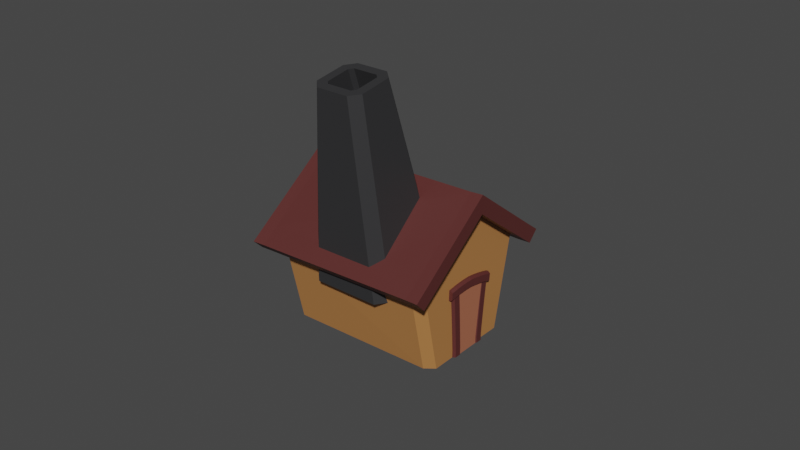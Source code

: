 # Source: house.blend  (saved by Blender 3.0.42; exported with 4.5.12 LTS)
import bpy
from mathutils import Matrix  # noqa: F401  (used for matrix-valued properties, if any)

bpy.ops.wm.read_factory_settings(use_empty=True)
scene = bpy.context.scene
scene.name = 'Scene'

# ---- collections
col_collection = bpy.data.collections.new('Collection'); scene.collection.children.link(col_collection)

# ---- materials (node trees are filled in below, after node groups)
mat_roof = bpy.data.materials.new('Roof')
mat_roof.use_transparent_shadow = False
mat_base = bpy.data.materials.new('Base')
mat_base.alpha_threshold = 0.0
mat_base.use_transparent_shadow = False
mat_base.roughness = 0.5
mat_base.line_color = (0.0, 0.0, 0.0, 1.0)
mat_door = bpy.data.materials.new('Door')
mat_door.use_transparent_shadow = False
mat_chimney = bpy.data.materials.new('Chimney')
mat_chimney.use_transparent_shadow = False

# ---- material node trees
mat_roof.use_nodes = True; mat_roof.node_tree.nodes.clear()
_N = mat_roof.node_tree.nodes; _L = mat_roof.node_tree.links
n0 = _N.new('ShaderNodeBsdfPrincipled'); n0.name = 'Principled BSDF'; n0.location = (10, 300)
n0.distribution = 'GGX'
n0.subsurface_method = 'RANDOM_WALK_SKIN'
n0.inputs[0].default_value = (0.0985, 0.02458, 0.02232, 1.0)
n0.inputs[3].default_value = 1.45
n0.inputs[27].default_value = (0.0, 0.0, 0.0, 1.0)
n0.inputs[28].default_value = 1.0
n1 = _N.new('ShaderNodeOutputMaterial'); n1.name = 'Material Output'; n1.location = (300, 300)
_L.new(n0.outputs[0], n1.inputs[0])
n1.is_active_output = True
mat_base.use_nodes = True; mat_base.node_tree.nodes.clear()
_N = mat_base.node_tree.nodes; _L = mat_base.node_tree.links
n0 = _N.new('ShaderNodeOutputMaterial'); n0.name = 'Material Output'; n0.location = (300, 300)
n1 = _N.new('ShaderNodeBsdfPrincipled'); n1.name = 'Principled BSDF'; n1.location = (10, 300)
n1.distribution = 'GGX'
n1.subsurface_method = 'RANDOM_WALK_SKIN'
n1.inputs[0].default_value = (0.4672, 0.2028, 0.06331, 1.0)
n1.inputs[3].default_value = 1.45
n1.inputs[27].default_value = (0.0, 0.0, 0.0, 1.0)
n1.inputs[28].default_value = 1.0
_L.new(n1.outputs[0], n0.inputs[0])
n0.is_active_output = True
mat_door.use_nodes = True; mat_door.node_tree.nodes.clear()
_N = mat_door.node_tree.nodes; _L = mat_door.node_tree.links
n0 = _N.new('ShaderNodeBsdfPrincipled'); n0.name = 'Principled BSDF'; n0.location = (10, 300)
n0.distribution = 'GGX'
n0.subsurface_method = 'RANDOM_WALK_SKIN'
n0.inputs[0].default_value = (0.4385, 0.15, 0.08144, 1.0)
n0.inputs[3].default_value = 1.45
n0.inputs[27].default_value = (0.0, 0.0, 0.0, 1.0)
n0.inputs[28].default_value = 1.0
n1 = _N.new('ShaderNodeOutputMaterial'); n1.name = 'Material Output'; n1.location = (300, 300)
_L.new(n0.outputs[0], n1.inputs[0])
n1.is_active_output = True
mat_chimney.use_nodes = True; mat_chimney.node_tree.nodes.clear()
_N = mat_chimney.node_tree.nodes; _L = mat_chimney.node_tree.links
n0 = _N.new('ShaderNodeBsdfPrincipled'); n0.name = 'Principled BSDF'; n0.location = (10, 300)
n0.distribution = 'GGX'
n0.subsurface_method = 'RANDOM_WALK_SKIN'
n0.inputs[0].default_value = (0.03138, 0.03128, 0.0331, 1.0)
n0.inputs[3].default_value = 1.45
n0.inputs[27].default_value = (0.0, 0.0, 0.0, 1.0)
n0.inputs[28].default_value = 1.0
n1 = _N.new('ShaderNodeOutputMaterial'); n1.name = 'Material Output'; n1.location = (300, 300)
_L.new(n0.outputs[0], n1.inputs[0])
n1.is_active_output = True

# ---- world
world_world = bpy.data.worlds.new('World'); scene.world = world_world
world_world.use_nodes = True; world_world.node_tree.nodes.clear()
_N = world_world.node_tree.nodes; _L = world_world.node_tree.links
n0 = _N.new('ShaderNodeOutputWorld'); n0.name = 'World Output'; n0.location = (300, 300)
n1 = _N.new('ShaderNodeBackground'); n1.name = 'Background'; n1.location = (10, 300)
n1.inputs[0].default_value = (0.05088, 0.05088, 0.05088, 1.0)
_L.new(n1.outputs[0], n0.inputs[0])
n0.is_active_output = True
world_world.color = (0.05088, 0.05088, 0.05088)
world_world.use_sun_shadow = False
world_world.sun_shadow_jitter_overblur = 0.0

# ---- meshes
me_cube_005 = bpy.data.meshes.new('Cube.005')
me_cube_005.from_pydata([(-1.0, 0.0, -1.0), (-1.0, 0.0, 1.0), (-1.0, 0.0, 1.24), (-1.0, 1.0, 0.5124), (1.0, 1.0, 0.5124), (1.0, 0.0, 1.24), (1.0, -1.0, 0.5124), (-1.0, -1.0, 0.5124), (-1.143, 0.0, 1.0), (-1.143, 1.0, 0.2729), (1.143, 0.0, 1.0), (-1.143, -1.0, 0.2729), (1.143, 1.0, 0.2729), (-1.143, 1.0, 0.5124), (-1.143, 0.0, 1.24), (1.143, 0.0, 1.24), (1.143, -1.0, 0.5124), (-1.143, -1.0, 0.5124), (1.143, 1.0, 0.5124), (-1.0, -1.119, 0.186), (1.0, -1.233, 0.3427), (-1.0, -1.233, 0.3427), (1.143, -1.233, 0.3427), (-1.143, -1.119, 0.186), (-1.143, -1.233, 0.3427), (-1.0, 1.113, 0.1907), (1.0, 1.113, 0.1907), (-1.0, 1.227, 0.3474), (1.0, 1.227, 0.3474), (-1.143, 1.113, 0.1907), (-1.143, 1.227, 0.3474), (1.143, 1.227, 0.3474), (1.143, 1.113, 0.1907), (0.7472, -0.3357, -0.9992), (0.7471, -0.3716, -0.05635), (0.7472, -0.1829, -0.9992), (0.7471, -0.2189, -0.04953), (0.7469, 0.1807, -0.9992), (0.7469, 0.2463, -0.04772), (0.7473, 0.3331, -0.9992), (0.7473, 0.3987, -0.06016), (0.7589, -0.4067, 0.06335), (0.7643, 0.4161, 0.007665), (0.7591, -0.4171, -0.08918), (0.7644, 0.4058, -0.1449), (1.032, -0.3116, -0.9992), (1.008, -0.3356, -0.9992), (1.008, -0.3716, -0.0563), (1.032, -0.3476, -0.05522), (1.012, -0.1829, -0.9992), (1.032, -0.2068, -0.9992), (1.032, -0.2428, -0.05055), (1.012, -0.2188, -0.04948), (1.032, 0.2034, -0.9992), (1.012, 0.1796, -0.9992), (1.012, 0.2452, -0.04762), (1.032, 0.269, -0.04956), (1.009, 0.332, -0.9992), (1.032, 0.308, -0.9992), (1.032, 0.3736, -0.0581), (1.009, 0.3976, -0.06006), (1.044, -0.4112, 0.04011), (1.02, -0.4094, 0.06399), (1.025, 0.4135, 0.008304), (1.049, 0.4116, -0.01557), (1.02, -0.4197, -0.08854), (1.044, -0.4183, -0.06455), (1.05, 0.4046, -0.1202), (1.026, 0.4032, -0.1442), (0.7596, -0.3039, 0.07722), (0.7603, -0.201, 0.08618), (0.7609, -0.09817, 0.09035), (0.7616, 0.004693, 0.0902), (0.7623, 0.1076, 0.07643), (0.7629, 0.2104, 0.05833), (0.7636, 0.3133, 0.03546), (0.7638, 0.3029, -0.1171), (0.7631, 0.2001, -0.0942), (0.7624, 0.09723, -0.0761), (0.7618, -0.005631, -0.06233), (0.7611, -0.1085, -0.06218), (0.7604, -0.2113, -0.06635), (0.7598, -0.3142, -0.07531), (1.049, 0.3017, -0.09244), (1.048, 0.1988, -0.06956), (1.048, 0.09599, -0.05147), (1.047, -0.006871, -0.0377), (1.046, -0.1097, -0.03755), (1.046, -0.2126, -0.04172), (1.045, -0.3154, -0.05068), (1.021, -0.3168, -0.07467), (1.025, -0.2356, -0.06572), (1.026, -0.1111, -0.06154), (1.027, -0.008251, -0.06169), (1.027, 0.09461, -0.07546), (1.028, 0.1975, -0.09356), (1.029, 0.3003, -0.1164), (1.025, 0.3106, 0.0361), (1.024, 0.2078, 0.05897), (1.023, 0.1049, 0.07707), (1.023, 0.002073, 0.09084), (1.022, -0.1008, 0.09099), (1.021, -0.2036, 0.08682), (1.021, -0.3065, 0.07786), (1.045, -0.3084, 0.05399), (1.045, -0.2055, 0.06294), (1.046, -0.1026, 0.06711), (1.047, 0.0002124, 0.06696), (1.047, 0.1031, 0.05319), (1.048, 0.2059, 0.0351), (1.049, 0.3088, 0.01222), (0.7469, 0.1774, -0.891), (0.7469, 0.1856, -0.7906), (0.7469, 0.1938, -0.6901), (0.7469, 0.202, -0.5897), (0.7469, 0.2102, -0.4892), (0.7469, 0.2184, -0.3888), (0.7469, 0.2266, -0.2883), (0.7473, 0.3789, -0.3008), (0.7473, 0.3707, -0.4012), (0.7473, 0.3625, -0.5017), (0.7473, 0.3543, -0.6021), (0.7473, 0.3461, -0.7026), (0.7473, 0.3379, -0.803), (0.7473, 0.3297, -0.9034), (1.032, 0.3538, -0.2987), (1.032, 0.3456, -0.3992), (1.032, 0.3374, -0.4996), (1.032, 0.3292, -0.6), (1.032, 0.321, -0.7005), (1.032, 0.3128, -0.8009), (1.032, 0.3046, -0.9014), (1.009, 0.3286, -0.9033), (1.009, 0.3368, -0.8029), (1.009, 0.345, -0.7024), (1.009, 0.3532, -0.602), (1.009, 0.3614, -0.5016), (1.009, 0.3696, -0.4011), (1.009, 0.3778, -0.3007), (1.012, 0.2255, -0.2882), (1.012, 0.2173, -0.3887), (1.012, 0.2091, -0.4891), (1.012, 0.2009, -0.5896), (1.012, 0.1927, -0.69), (1.012, 0.1845, -0.7905), (1.012, 0.1763, -0.8909), (1.032, 0.2001, -0.8928), (1.032, 0.2083, -0.7924), (1.032, 0.2165, -0.692), (1.032, 0.2247, -0.5915), (1.032, 0.2329, -0.4911), (1.032, 0.2411, -0.3906), (1.032, 0.2493, -0.2902), (0.7472, -0.3327, -0.9013), (0.7472, -0.3372, -0.8006), (0.7471, -0.3417, -0.6999), (0.7471, -0.3462, -0.5992), (0.7471, -0.3507, -0.4986), (0.7471, -0.3552, -0.3979), (0.7471, -0.3597, -0.2972), (0.7471, -0.207, -0.2904), (0.7471, -0.2025, -0.3911), (0.7471, -0.198, -0.4917), (0.7471, -0.1935, -0.5924), (0.7471, -0.189, -0.6931), (0.7471, -0.1845, -0.7938), (0.7471, -0.18, -0.8945), (1.032, -0.2309, -0.2914), (1.032, -0.2264, -0.3921), (1.032, -0.2219, -0.4928), (1.032, -0.2174, -0.5934), (1.032, -0.2129, -0.6941), (1.032, -0.2084, -0.7948), (1.032, -0.2039, -0.8955), (1.012, -0.18, -0.8944), (1.012, -0.1844, -0.7937), (1.012, -0.1889, -0.693), (1.012, -0.1934, -0.5924), (1.012, -0.1979, -0.4917), (1.012, -0.2024, -0.391), (1.012, -0.2069, -0.2903), (1.008, -0.3596, -0.2971), (1.008, -0.3551, -0.3978), (1.008, -0.3507, -0.4985), (1.008, -0.3462, -0.5992), (1.008, -0.3417, -0.6999), (1.008, -0.3372, -0.8005), (1.008, -0.3327, -0.9012), (1.032, -0.3087, -0.9001), (1.032, -0.3132, -0.7995), (1.032, -0.3177, -0.6988), (1.032, -0.3222, -0.5981), (1.032, -0.3267, -0.4974), (1.032, -0.3312, -0.3967), (1.032, -0.3357, -0.2961), (-0.8919, -0.8142, -1.0), (-1.0, -0.7049, -1.0), (-1.0, -0.9012, 0.3447), (-0.8919, -1.0, 0.2729), (-1.0, -1.087, 0.2093), (-1.108, -1.0, 0.2729), (-0.8919, 1.0, 0.2729), (-1.108, 1.0, 0.2729), (-1.0, 1.087, 0.2093), (0.8919, -0.8142, -1.0), (1.0, -0.9012, 0.3447), (0.8919, 0.8142, -1.0), (1.0, 0.9012, 0.3447), (1.0, 1.087, 0.2093), (1.108, 1.0, 0.2729), (1.0, 0.0, -1.0), (1.0, 0.0, 1.0), (1.143, -1.0, 0.2729), (1.0, -1.119, 0.186), (1.143, -1.119, 0.186), (-1.0, 0.7049, -1.0), (-0.8919, 0.8142, -1.0), (-1.0, 0.9012, 0.3447), (1.0, -0.7049, -1.0), (0.8919, -1.0, 0.2729), (1.108, -1.0, 0.2729), (1.0, -1.087, 0.2093), (1.0, 0.7049, -1.0), (0.8919, 1.0, 0.2729), (1.012, 0.1763, -0.8909), (1.012, 0.1796, -0.9913), (1.026, -0.1111, -0.06154), (1.027, -0.008251, -0.06169), (1.027, 0.09461, -0.07546), (1.028, 0.1975, -0.09356), (1.012, 0.2255, -0.2882), (1.012, 0.2173, -0.3887), (1.012, 0.2091, -0.4891), (1.012, 0.2009, -0.5896), (1.012, 0.1927, -0.69), (1.012, 0.1845, -0.7905), (1.012, -0.1829, -0.9951), (1.012, -0.18, -0.8944), (1.012, -0.1844, -0.7937), (1.012, -0.1889, -0.693), (1.012, -0.1934, -0.5924), (1.012, -0.1979, -0.4917), (1.012, -0.2024, -0.391), (1.012, -0.2069, -0.2903), (1.029, 0.3003, -0.1164), (1.012, 0.2452, -0.04762), (1.012, -0.2188, -0.04948), (1.025, -0.2356, -0.06572), (0.9953, -0.2549, -1.002), (0.9953, -0.2549, -0.03755), (0.9953, 0.2574, -1.002), (0.9953, 0.2574, -0.03755), (1.021, -0.2549, -1.002), (1.029, -0.2549, -0.03757), (1.021, 0.2574, -1.002), (1.029, 0.2574, -0.03757)], [(52, 55)], [(202, 217, 1, 8, 9), (215, 216, 206, 222, 210, 0), (220, 205, 211, 10, 212), (0, 210, 218, 204, 195, 196), (199, 198, 219, 221, 213, 19), (212, 16, 22, 214), (9, 13, 30, 29), (0, 1, 217, 215), (211, 207, 209, 12, 10), (204, 219, 198, 195), (5, 2, 7, 6), (4, 3, 2, 5), (210, 211, 205, 218), (208, 223, 201, 203, 25, 26), (6, 7, 21, 20), (7, 17, 24, 21), (212, 10, 15, 16), (10, 12, 18, 15), (8, 11, 17, 14), (9, 8, 14, 13), (11, 200, 199, 19, 23), (2, 3, 13, 14), (203, 202, 9, 29, 25), (7, 2, 14, 17), (4, 5, 15, 18), (12, 209, 208, 26, 32), (5, 6, 16, 15), (19, 21, 24, 23), (20, 213, 214, 22), (19, 213, 20, 21), (216, 201, 223, 206), (16, 6, 20, 22), (17, 11, 23, 24), (1, 197, 200, 11, 8), (222, 207, 211, 210), (26, 25, 27, 28), (27, 25, 29, 30), (26, 28, 31, 32), (3, 4, 28, 27), (4, 18, 31, 28), (18, 12, 32, 31), (13, 3, 27, 30), (159, 34, 36, 160), (39, 57, 58, 53, 54, 37), (181, 47, 34, 159), (51, 52, 36, 34, 47, 48), (167, 51, 48, 194), (160, 36, 52, 180), (117, 38, 40, 118), (43, 65, 66, 61, 62, 41), (139, 55, 38, 117), (59, 60, 40, 38, 55, 56), (125, 59, 56, 152), (118, 40, 60, 138), (75, 42, 44, 76), (97, 63, 42, 75), (67, 68, 44, 42, 63, 64), (83, 67, 64, 110), (76, 44, 68, 96), (173, 50, 49, 174), (187, 46, 45, 188), (131, 58, 57, 132), (145, 54, 53, 146), (89, 66, 65, 90), (103, 62, 61, 104), (35, 49, 50, 45, 46, 33), (63, 97, 110, 64), (97, 98, 109, 110), (98, 99, 108, 109), (99, 100, 107, 108), (100, 101, 106, 107), (101, 102, 105, 106), (102, 103, 104, 105), (67, 83, 96, 68), (83, 84, 95, 96), (84, 85, 94, 95), (85, 86, 93, 94), (86, 87, 92, 93), (87, 88, 91, 92), (88, 89, 90, 91), (43, 82, 90, 65), (82, 81, 91, 90), (81, 80, 92, 91), (80, 79, 93, 92), (79, 78, 94, 93), (78, 77, 95, 94), (77, 76, 96, 95), (66, 89, 104, 61), (89, 88, 105, 104), (88, 87, 106, 105), (87, 86, 107, 106), (86, 85, 108, 107), (85, 84, 109, 108), (84, 83, 110, 109), (62, 103, 69, 41), (103, 102, 70, 69), (102, 101, 71, 70), (101, 100, 72, 71), (100, 99, 73, 72), (99, 98, 74, 73), (98, 97, 75, 74), (41, 69, 82, 43), (69, 70, 81, 82), (70, 71, 80, 81), (71, 72, 79, 80), (72, 73, 78, 79), (73, 74, 77, 78), (74, 75, 76, 77), (55, 139, 152, 56), (139, 140, 151, 152), (140, 141, 150, 151), (141, 142, 149, 150), (142, 143, 148, 149), (143, 144, 147, 148), (144, 145, 146, 147), (59, 125, 138, 60), (125, 126, 137, 138), (126, 127, 136, 137), (127, 128, 135, 136), (128, 129, 134, 135), (129, 130, 133, 134), (130, 131, 132, 133), (39, 124, 132, 57), (124, 123, 133, 132), (123, 122, 134, 133), (122, 121, 135, 134), (121, 120, 136, 135), (120, 119, 137, 136), (119, 118, 138, 137), (58, 131, 146, 53), (131, 130, 147, 146), (130, 129, 148, 147), (129, 128, 149, 148), (128, 127, 150, 149), (127, 126, 151, 150), (126, 125, 152, 151), (54, 145, 111, 37), (145, 144, 112, 111), (144, 143, 113, 112), (143, 142, 114, 113), (142, 141, 115, 114), (141, 140, 116, 115), (140, 139, 117, 116), (37, 111, 124, 39), (111, 112, 123, 124), (112, 113, 122, 123), (113, 114, 121, 122), (114, 115, 120, 121), (115, 116, 119, 120), (116, 117, 118, 119), (47, 181, 194, 48), (181, 182, 193, 194), (182, 183, 192, 193), (183, 184, 191, 192), (184, 185, 190, 191), (185, 186, 189, 190), (186, 187, 188, 189), (51, 167, 180, 52), (167, 168, 179, 180), (168, 169, 178, 179), (169, 170, 177, 178), (170, 171, 176, 177), (171, 172, 175, 176), (172, 173, 174, 175), (35, 166, 174, 49), (166, 165, 175, 174), (165, 164, 176, 175), (164, 163, 177, 176), (163, 162, 178, 177), (162, 161, 179, 178), (161, 160, 180, 179), (50, 173, 188, 45), (173, 172, 189, 188), (172, 171, 190, 189), (171, 170, 191, 190), (170, 169, 192, 191), (169, 168, 193, 192), (168, 167, 194, 193), (46, 187, 153, 33), (187, 186, 154, 153), (186, 185, 155, 154), (185, 184, 156, 155), (184, 183, 157, 156), (183, 182, 158, 157), (182, 181, 159, 158), (33, 153, 166, 35), (153, 154, 165, 166), (154, 155, 164, 165), (155, 156, 163, 164), (156, 157, 162, 163), (157, 158, 161, 162), (158, 159, 160, 161), (197, 198, 199, 200), (201, 217, 202, 203), (219, 205, 220, 221), (207, 223, 208, 209), (195, 198, 197, 196), (201, 216, 215, 217), (207, 222, 206, 223), (219, 204, 218, 205), (196, 197, 1, 0), (221, 220, 212, 214, 213), (95, 55, 245, 229), (236, 237, 238, 239, 240, 241, 242, 243, 247, 246, 226, 227, 228, 229, 245, 244, 230, 231, 232, 233, 234, 235, 224, 225), (143, 144, 235, 234), (175, 176, 239, 238), (52, 92, 226, 246), (176, 177, 240, 239), (144, 145, 224, 235), (91, 52, 246, 247), (177, 178, 241, 240), (145, 54, 225, 224), (180, 91, 247, 243), (178, 179, 242, 241), (92, 93, 227, 226), (139, 140, 231, 230), (179, 180, 243, 242), (54, 49, 236, 225), (93, 94, 228, 227), (140, 141, 232, 231), (96, 139, 230, 244), (94, 95, 229, 228), (49, 174, 237, 236), (141, 142, 233, 232), (55, 96, 244, 245), (142, 143, 234, 233), (174, 175, 238, 237), (248, 249, 251, 250), (250, 251, 255, 254), (254, 255, 253, 252), (252, 253, 249, 248), (250, 254, 252, 248), (255, 251, 249, 253)])
me_cube_005.polygons.foreach_set('material_index', [0, 1, 0, 1, 0, 0, 0, 1, 0, 1, 0, 0, 1, 0, 0, 0, 0, 0, 0, 0, 0, 0, 0, 0, 0, 0, 0, 0, 0, 0, 1, 0, 0, 0, 1, 0, 0, 0, 0, 0, 0, 0, 0, 0, 0, 0, 0, 0, 0, 0, 0, 0, 0, 0, 0, 0, 0, 0, 0, 0, 0, 0, 0, 0, 0, 0, 0, 0, 0, 0, 0, 0, 0, 0, 0, 0, 0, 0, 0, 0, 0, 0, 0, 0, 0, 0, 0, 0, 0, 0, 0, 0, 0, 0, 0, 0, 0, 0, 0, 0, 0, 0, 0, 0, 0, 0, 0, 0, 0, 0, 0, 0, 0, 0, 0, 0, 0, 0, 0, 0, 0, 0, 0, 0, 0, 0, 0, 0, 0, 0, 0, 0, 0, 0, 0, 0, 0, 0, 0, 0, 0, 0, 0, 0, 0, 0, 0, 0, 0, 0, 0, 0, 0, 0, 0, 0, 0, 0, 0, 0, 0, 0, 0, 0, 0, 0, 0, 0, 0, 0, 0, 0, 0, 0, 0, 0, 0, 0, 0, 0, 0, 0, 0, 0, 0, 0, 0, 0, 0, 0, 0, 0, 0, 0, 0, 0, 1, 1, 1, 1, 1, 0, 0, 1, 0, 0, 0, 0, 0, 0, 0, 0, 0, 0, 0, 0, 0, 0, 0, 0, 0, 0, 0, 0, 0, 0, 0, 0, 0, 2, 0, 0, 0])
_uv = me_cube_005.uv_layers.new(name='UVMap')
_uv.uv.foreach_set('vector', [0.625, 0.25, 0.625, 0.2376, 0.625, 0.125, 0.625, 0.125, 0.625, 0.25, 0.125, 0.5168, 0.1385, 0.5, 0.3615, 0.5, 0.375, 0.5168, 0.375, 0.625, 0.125, 0.625, 0.625, 0.75, 0.625, 0.7376, 0.625, 0.625, 0.625, 0.625, 0.625, 0.75, 0.125, 0.625, 0.375, 0.625, 0.375, 0.7332, 0.3615, 0.75, 0.1385, 0.75, 0.125, 0.7332, 0.625, 1.0, 0.625, 0.9865, 0.625, 0.7635, 0.625, 0.75, 0.625, 0.75, 0.625, 1.0, 0.625, 0.75, 0.625, 0.75, 0.625, 0.75, 0.625, 0.75, 0.625, 0.25, 0.625, 0.25, 0.625, 0.25, 0.625, 0.25, 0.375, 0.125, 0.625, 0.125, 0.625, 0.2376, 0.375, 0.2332, 0.625, 0.625, 0.625, 0.5124, 0.625, 0.5, 0.625, 0.5, 0.625, 0.625, 0.375, 0.7635, 0.625, 0.7635, 0.625, 0.9865, 0.375, 0.9865, 0.625, 0.625, 0.875, 0.625, 0.875, 0.75, 0.625, 0.75, 0.625, 0.5, 0.875, 0.5, 0.875, 0.625, 0.625, 0.625, 0.375, 0.625, 0.625, 0.625, 0.625, 0.7376, 0.375, 0.7332, 0.625, 0.5, 0.625, 0.4865, 0.625, 0.2635, 0.625, 0.25, 0.625, 0.25, 0.625, 0.5, 0.625, 0.75, 0.875, 0.75, 0.875, 0.75, 0.625, 0.75, 0.875, 0.75, 0.875, 0.75, 0.875, 0.75, 0.875, 0.75, 0.625, 0.75, 0.625, 0.625, 0.625, 0.625, 0.625, 0.75, 0.625, 0.625, 0.625, 0.5, 0.625, 0.5, 0.625, 0.625, 0.625, 0.125, 0.625, 0.0, 0.625, 0.0, 0.625, 0.125, 0.625, 0.25, 0.625, 0.125, 0.625, 0.125, 0.625, 0.25, 0.625, 0.0, 0.625, 0.0, 0.625, 0.0, 0.625, 0.0, 0.625, 0.0, 0.875, 0.625, 0.875, 0.5, 0.875, 0.5, 0.875, 0.625, 0.625, 0.25, 0.625, 0.25, 0.625, 0.25, 0.625, 0.25, 0.625, 0.25, 0.875, 0.75, 0.875, 0.625, 0.875, 0.625, 0.875, 0.75, 0.625, 0.5, 0.625, 0.625, 0.625, 0.625, 0.625, 0.5, 0.625, 0.5, 0.625, 0.5, 0.625, 0.5, 0.625, 0.5, 0.625, 0.5, 0.625, 0.625, 0.625, 0.75, 0.625, 0.75, 0.625, 0.625, 0.625, 1.0, 0.625, 1.0, 0.625, 1.0, 0.625, 1.0, 0.625, 0.75, 0.625, 0.75, 0.625, 0.75, 0.625, 0.75, 0.625, 1.0, 0.625, 0.75, 0.625, 0.75, 0.625, 1.0, 0.375, 0.2635, 0.625, 0.2635, 0.625, 0.4865, 0.375, 0.4865, 0.625, 0.75, 0.625, 0.75, 0.625, 0.75, 0.625, 0.75, 0.625, 0.0, 0.625, 0.0, 0.625, 0.0, 0.625, 0.0, 0.625, 0.125, 0.625, 0.01235, 0.625, 0.0, 0.625, 0.0, 0.625, 0.125, 0.375, 0.5168, 0.625, 0.5124, 0.625, 0.625, 0.375, 0.625, 0.625, 0.5, 0.625, 0.25, 0.625, 0.25, 0.625, 0.5, 0.625, 0.25, 0.625, 0.25, 0.625, 0.25, 0.625, 0.25, 0.625, 0.5, 0.625, 0.5, 0.625, 0.5, 0.625, 0.5, 0.875, 0.5, 0.625, 0.5, 0.625, 0.5, 0.875, 0.5, 0.625, 0.5, 0.625, 0.5, 0.625, 0.5, 0.625, 0.5, 0.625, 0.5, 0.625, 0.5, 0.625, 0.5, 0.625, 0.5, 0.875, 0.5, 0.875, 0.5, 0.875, 0.5, 0.875, 0.5, 0.5938, 0.0, 0.625, 0.0, 0.625, 0.25, 0.5938, 0.25, 0.125, 0.5, 0.354, 0.5, 0.375, 0.5392, 0.375, 0.7108, 0.354, 0.75, 0.125, 0.75, 0.5938, 0.771, 0.625, 0.771, 0.625, 1.0, 0.5938, 1.0, 0.625, 0.5392, 0.646, 0.5, 0.875, 0.5, 0.875, 0.75, 0.646, 0.75, 0.625, 0.7108, 0.5938, 0.5392, 0.625, 0.5392, 0.625, 0.7108, 0.5938, 0.7108, 0.5938, 0.25, 0.625, 0.25, 0.625, 0.479, 0.5938, 0.479, 0.5935, -0.01882, 0.625, 0.0, 0.625, 0.25, 0.5935, 0.2312, 0.125, 0.5, 0.354, 0.5, 0.375, 0.5392, 0.375, 0.7108, 0.354, 0.75, 0.125, 0.75, 0.5935, 0.771, 0.625, 0.771, 0.625, 1.0, 0.5935, 1.0, 0.625, 0.5392, 0.646, 0.5, 0.875, 0.5, 0.875, 0.75, 0.646, 0.75, 0.625, 0.7108, 0.5935, 0.558, 0.625, 0.5392, 0.625, 0.7108, 0.5935, 0.7252, 0.5935, 0.2312, 0.625, 0.25, 0.625, 0.479, 0.5935, 0.4935, 0.5938, 0.0, 0.625, 0.0, 0.625, 0.25, 0.5938, 0.25, 0.5937, 0.771, 0.625, 0.771, 0.625, 1.0, 0.5938, 1.0, 0.625, 0.5392, 0.646, 0.5, 0.875, 0.5, 0.875, 0.75, 0.646, 0.75, 0.625, 0.7108, 0.5938, 0.5392, 0.625, 0.5392, 0.625, 0.7108, 0.5938, 0.7108, 0.5938, 0.25, 0.625, 0.25, 0.625, 0.479, 0.5938, 0.479, 0.4062, 0.5392, 0.375, 0.5392, 0.375, 0.479, 0.4062, 0.479, 0.4062, 0.771, 0.375, 0.771, 0.375, 0.7108, 0.4062, 0.7108, 0.406, 0.558, 0.375, 0.5392, 0.375, 0.479, 0.406, 0.4935, 0.406, 0.771, 0.375, 0.771, 0.375, 0.7108, 0.406, 0.7252, 0.4062, 0.5392, 0.375, 0.5392, 0.375, 0.479, 0.4062, 0.479, 0.4062, 0.771, 0.375, 0.771, 0.375, 0.7108, 0.4062, 0.7108, 0.125, 0.5, 0.354, 0.5, 0.375, 0.5392, 0.375, 0.7108, 0.354, 0.75, 0.125, 0.75, 0.625, 0.771, 0.5937, 0.771, 0.5938, 0.7108, 0.625, 0.7108, 0.5937, 0.771, 0.5625, 0.771, 0.5625, 0.7108, 0.5938, 0.7108, 0.5625, 0.771, 0.5312, 0.771, 0.5312, 0.7108, 0.5625, 0.7108, 0.5312, 0.771, 0.5, 0.771, 0.5, 0.7108, 0.5312, 0.7108, 0.5, 0.771, 0.4688, 0.771, 0.4688, 0.7108, 0.5, 0.7108, 0.4688, 0.771, 0.4375, 0.771, 0.4375, 0.7108, 0.4688, 0.7108, 0.4375, 0.771, 0.4062, 0.771, 0.4062, 0.7108, 0.4375, 0.7108, 0.625, 0.5392, 0.5938, 0.5392, 0.5938, 0.479, 0.625, 0.479, 0.5938, 0.5392, 0.5625, 0.5392, 0.5625, 0.479, 0.5938, 0.479, 0.5625, 0.5392, 0.5312, 0.5392, 0.5312, 0.479, 0.5625, 0.479, 0.5312, 0.5392, 0.5, 0.5392, 0.5, 0.479, 0.5312, 0.479, 0.5, 0.5392, 0.4688, 0.5392, 0.4688, 0.479, 0.5, 0.479, 0.4688, 0.5392, 0.4375, 0.5392, 0.4375, 0.479, 0.4688, 0.479, 0.4375, 0.5392, 0.4062, 0.5392, 0.4062, 0.479, 0.4375, 0.479, 0.375, 0.25, 0.4062, 0.25, 0.4062, 0.479, 0.375, 0.479, 0.4062, 0.25, 0.4375, 0.25, 0.4375, 0.479, 0.4062, 0.479, 0.4375, 0.25, 0.4688, 0.25, 0.4688, 0.479, 0.4375, 0.479, 0.4688, 0.25, 0.5, 0.25, 0.5, 0.479, 0.4688, 0.479, 0.5, 0.25, 0.5312, 0.25, 0.5312, 0.479, 0.5, 0.479, 0.5312, 0.25, 0.5625, 0.25, 0.5625, 0.479, 0.5312, 0.479, 0.5625, 0.25, 0.5938, 0.25, 0.5938, 0.479, 0.5625, 0.479, 0.375, 0.5392, 0.4062, 0.5392, 0.4062, 0.7108, 0.375, 0.7108, 0.4062, 0.5392, 0.4375, 0.5392, 0.4375, 0.7108, 0.4062, 0.7108, 0.4375, 0.5392, 0.4688, 0.5392, 0.4688, 0.7108, 0.4375, 0.7108, 0.4688, 0.5392, 0.5, 0.5392, 0.5, 0.7108, 0.4688, 0.7108, 0.5, 0.5392, 0.5312, 0.5392, 0.5312, 0.7108, 0.5, 0.7108, 0.5312, 0.5392, 0.5625, 0.5392, 0.5625, 0.7108, 0.5312, 0.7108, 0.5625, 0.5392, 0.5938, 0.5392, 0.5938, 0.7108, 0.5625, 0.7108, 0.375, 0.771, 0.4062, 0.771, 0.4062, 1.0, 0.375, 1.0, 0.4062, 0.771, 0.4375, 0.771, 0.4375, 1.0, 0.4062, 1.0, 0.4375, 0.771, 0.4688, 0.771, 0.4688, 1.0, 0.4375, 1.0, 0.4688, 0.771, 0.5, 0.771, 0.5, 1.0, 0.4688, 1.0, 0.5, 0.771, 0.5312, 0.771, 0.5312, 1.0, 0.5, 1.0, 0.5312, 0.771, 0.5625, 0.771, 0.5625, 1.0, 0.5312, 1.0, 0.5625, 0.771, 0.5937, 0.771, 0.5938, 1.0, 0.5625, 1.0, 0.375, 0.0, 0.4062, 0.0, 0.4062, 0.25, 0.375, 0.25, 0.4062, 0.0, 0.4375, 0.0, 0.4375, 0.25, 0.4062, 0.25, 0.4375, 0.0, 0.4688, 0.0, 0.4688, 0.25, 0.4375, 0.25, 0.4688, 0.0, 0.5, 0.0, 0.5, 0.25, 0.4688, 0.25, 0.5, 0.0, 0.5312, 0.0, 0.5312, 0.25, 0.5, 0.25, 0.5312, 0.0, 0.5625, 0.0, 0.5625, 0.25, 0.5312, 0.25, 0.5625, 0.0, 0.5938, 0.0, 0.5938, 0.25, 0.5625, 0.25, 0.625, 0.771, 0.5935, 0.771, 0.5935, 0.7252, 0.625, 0.7108, 0.5935, 0.771, 0.5622, 0.771, 0.5622, 0.7252, 0.5935, 0.7252, 0.5622, 0.771, 0.531, 0.771, 0.531, 0.7252, 0.5622, 0.7252, 0.531, 0.771, 0.4997, 0.771, 0.4997, 0.7252, 0.531, 0.7252, 0.4997, 0.771, 0.4685, 0.771, 0.4685, 0.7252, 0.4997, 0.7252, 0.4685, 0.771, 0.4372, 0.771, 0.4372, 0.7252, 0.4685, 0.7252, 0.4372, 0.771, 0.406, 0.771, 0.406, 0.7252, 0.4372, 0.7252, 0.625, 0.5392, 0.5935, 0.558, 0.5935, 0.4935, 0.625, 0.479, 0.5935, 0.558, 0.5622, 0.558, 0.5622, 0.4935, 0.5935, 0.4935, 0.5622, 0.558, 0.531, 0.558, 0.531, 0.4935, 0.5622, 0.4935, 0.531, 0.558, 0.4997, 0.558, 0.4997, 0.4935, 0.531, 0.4935, 0.4997, 0.558, 0.4685, 0.558, 0.4685, 0.4935, 0.4997, 0.4935, 0.4685, 0.558, 0.4372, 0.558, 0.4372, 0.4935, 0.4685, 0.4935, 0.4372, 0.558, 0.406, 0.558, 0.406, 0.4935, 0.4372, 0.4935, 0.375, 0.25, 0.406, 0.2312, 0.406, 0.4935, 0.375, 0.479, 0.406, 0.2312, 0.4372, 0.2312, 0.4372, 0.4935, 0.406, 0.4935, 0.4372, 0.2312, 0.4685, 0.2312, 0.4685, 0.4935, 0.4372, 0.4935, 0.4685, 0.2312, 0.4997, 0.2312, 0.4997, 0.4935, 0.4685, 0.4935, 0.4997, 0.2312, 0.531, 0.2312, 0.531, 0.4935, 0.4997, 0.4935, 0.531, 0.2312, 0.5622, 0.2312, 0.5622, 0.4935, 0.531, 0.4935, 0.5622, 0.2312, 0.5935, 0.2312, 0.5935, 0.4935, 0.5622, 0.4935, 0.375, 0.5392, 0.406, 0.558, 0.406, 0.7252, 0.375, 0.7108, 0.406, 0.558, 0.4372, 0.558, 0.4372, 0.7252, 0.406, 0.7252, 0.4372, 0.558, 0.4685, 0.558, 0.4685, 0.7252, 0.4372, 0.7252, 0.4685, 0.558, 0.4997, 0.558, 0.4997, 0.7252, 0.4685, 0.7252, 0.4997, 0.558, 0.531, 0.558, 0.531, 0.7252, 0.4997, 0.7252, 0.531, 0.558, 0.5622, 0.558, 0.5622, 0.7252, 0.531, 0.7252, 0.5622, 0.558, 0.5935, 0.558, 0.5935, 0.7252, 0.5622, 0.7252, 0.375, 0.771, 0.406, 0.771, 0.406, 1.0, 0.375, 1.0, 0.406, 0.771, 0.4372, 0.771, 0.4372, 1.0, 0.406, 1.0, 0.4372, 0.771, 0.4685, 0.771, 0.4685, 1.0, 0.4372, 1.0, 0.4685, 0.771, 0.4997, 0.771, 0.4997, 1.0, 0.4685, 1.0, 0.4997, 0.771, 0.531, 0.771, 0.531, 1.0, 0.4997, 1.0, 0.531, 0.771, 0.5622, 0.771, 0.5622, 1.0, 0.531, 1.0, 0.5622, 0.771, 0.5935, 0.771, 0.5935, 1.0, 0.5622, 1.0, 0.375, 0.0, 0.406, -0.01882, 0.406, 0.2312, 0.375, 0.25, 0.406, -0.01882, 0.4372, -0.01882, 0.4372, 0.2312, 0.406, 0.2312, 0.4372, -0.01882, 0.4685, -0.01882, 0.4685, 0.2312, 0.4372, 0.2312, 0.4685, -0.01882, 0.4997, -0.01882, 0.4997, 0.2312, 0.4685, 0.2312, 0.4997, -0.01882, 0.531, -0.01882, 0.531, 0.2312, 0.4997, 0.2312, 0.531, -0.01882, 0.5622, -0.01882, 0.5622, 0.2312, 0.531, 0.2312, 0.5622, -0.01882, 0.5935, -0.01882, 0.5935, 0.2312, 0.5622, 0.2312, 0.625, 0.771, 0.5938, 0.771, 0.5938, 0.7108, 0.625, 0.7108, 0.5938, 0.771, 0.5625, 0.771, 0.5625, 0.7108, 0.5938, 0.7108, 0.5625, 0.771, 0.5312, 0.771, 0.5312, 0.7108, 0.5625, 0.7108, 0.5312, 0.771, 0.5, 0.771, 0.5, 0.7108, 0.5312, 0.7108, 0.5, 0.771, 0.4688, 0.771, 0.4688, 0.7108, 0.5, 0.7108, 0.4688, 0.771, 0.4375, 0.771, 0.4375, 0.7108, 0.4688, 0.7108, 0.4375, 0.771, 0.4062, 0.771, 0.4062, 0.7108, 0.4375, 0.7108, 0.625, 0.5392, 0.5938, 0.5392, 0.5938, 0.479, 0.625, 0.479, 0.5938, 0.5392, 0.5625, 0.5392, 0.5625, 0.479, 0.5938, 0.479, 0.5625, 0.5392, 0.5312, 0.5392, 0.5312, 0.479, 0.5625, 0.479, 0.5312, 0.5392, 0.5, 0.5392, 0.5, 0.479, 0.5312, 0.479, 0.5, 0.5392, 0.4688, 0.5392, 0.4688, 0.479, 0.5, 0.479, 0.4688, 0.5392, 0.4375, 0.5392, 0.4375, 0.479, 0.4688, 0.479, 0.4375, 0.5392, 0.4062, 0.5392, 0.4062, 0.479, 0.4375, 0.479, 0.375, 0.25, 0.4062, 0.25, 0.4062, 0.479, 0.375, 0.479, 0.4062, 0.25, 0.4375, 0.25, 0.4375, 0.479, 0.4062, 0.479, 0.4375, 0.25, 0.4688, 0.25, 0.4688, 0.479, 0.4375, 0.479, 0.4688, 0.25, 0.5, 0.25, 0.5, 0.479, 0.4688, 0.479, 0.5, 0.25, 0.5312, 0.25, 0.5312, 0.479, 0.5, 0.479, 0.5312, 0.25, 0.5625, 0.25, 0.5625, 0.479, 0.5312, 0.479, 0.5625, 0.25, 0.5938, 0.25, 0.5938, 0.479, 0.5625, 0.479, 0.375, 0.5392, 0.4062, 0.5392, 0.4062, 0.7108, 0.375, 0.7108, 0.4062, 0.5392, 0.4375, 0.5392, 0.4375, 0.7108, 0.4062, 0.7108, 0.4375, 0.5392, 0.4688, 0.5392, 0.4688, 0.7108, 0.4375, 0.7108, 0.4688, 0.5392, 0.5, 0.5392, 0.5, 0.7108, 0.4688, 0.7108, 0.5, 0.5392, 0.5312, 0.5392, 0.5312, 0.7108, 0.5, 0.7108, 0.5312, 0.5392, 0.5625, 0.5392, 0.5625, 0.7108, 0.5312, 0.7108, 0.5625, 0.5392, 0.5938, 0.5392, 0.5938, 0.7108, 0.5625, 0.7108, 0.375, 0.771, 0.4062, 0.771, 0.4062, 1.0, 0.375, 1.0, 0.4062, 0.771, 0.4375, 0.771, 0.4375, 1.0, 0.4062, 1.0, 0.4375, 0.771, 0.4688, 0.771, 0.4688, 1.0, 0.4375, 1.0, 0.4688, 0.771, 0.5, 0.771, 0.5, 1.0, 0.4688, 1.0, 0.5, 0.771, 0.5312, 0.771, 0.5312, 1.0, 0.5, 1.0, 0.5312, 0.771, 0.5625, 0.771, 0.5625, 1.0, 0.5312, 1.0, 0.5625, 0.771, 0.5938, 0.771, 0.5938, 1.0, 0.5625, 1.0, 0.375, 0.0, 0.4062, 0.0, 0.4062, 0.25, 0.375, 0.25, 0.4062, 0.0, 0.4375, 0.0, 0.4375, 0.25, 0.4062, 0.25, 0.4375, 0.0, 0.4688, 0.0, 0.4688, 0.25, 0.4375, 0.25, 0.4688, 0.0, 0.5, 0.0, 0.5, 0.25, 0.4688, 0.25, 0.5, 0.0, 0.5312, 0.0, 0.5312, 0.25, 0.5, 0.25, 0.5312, 0.0, 0.5625, 0.0, 0.5625, 0.25, 0.5312, 0.25, 0.5625, 0.0, 0.5938, 0.0, 0.5938, 0.25, 0.5625, 0.25, 0.625, 1.0, 0.625, 0.9865, 0.6152, 1.0, 0.625, 1.0, 0.625, 0.2635, 0.636, 0.25, 0.625, 0.25, 0.625, 0.25, 0.625, 0.7635, 0.636, 0.75, 0.625, 0.75, 0.625, 0.75, 0.625, 0.5124, 0.625, 0.5, 0.625, 0.5, 0.625, 0.5, 0.375, 0.9865, 0.625, 0.9865, 0.625, 1.0, 0.375, 1.0, 0.625, 0.2635, 0.375, 0.2635, 0.375, 0.2332, 0.625, 0.2376, 0.625, 0.5124, 0.375, 0.5168, 0.375, 0.4865, 0.625, 0.4865, 0.625, 0.7635, 0.375, 0.7635, 0.375, 0.7332, 0.625, 0.7376, 0.375, 0.01678, 0.625, 0.01235, 0.625, 0.125, 0.375, 0.125, 0.625, 0.75, 0.625, 0.75, 0.625, 0.75, 0.625, 0.75, 0.625, 0.75, 0.0, 0.0, 0.0, 0.0, 0.0, 0.0, 0.0, 0.0, 0.375, 0.479, 0.4062, 0.479, 0.4375, 0.479, 0.4688, 0.479, 0.5, 0.479, 0.5312, 0.479, 0.5625, 0.479, 0.5938, 0.479, 0.0, 0.0, 0.0, 0.0, 0.4688, 0.479, 0.5, 0.479, 0.5312, 0.479, 0.5625, 0.479, 0.0, 0.0, 0.0, 0.0, 0.5935, 0.771, 0.5622, 0.771, 0.531, 0.771, 0.4997, 0.771, 0.4685, 0.771, 0.4372, 0.771, 0.406, 0.771, 0.375, 0.771, 0.4685, 0.771, 0.4372, 0.771, 0.4372, 0.771, 0.4685, 0.771, 0.4375, 0.479, 0.4688, 0.479, 0.4688, 0.479, 0.4375, 0.479, 0.0, 0.0, 0.0, 0.0, 0.0, 0.0, 0.0, 0.0, 0.4688, 0.479, 0.5, 0.479, 0.5, 0.479, 0.4688, 0.479, 0.4372, 0.771, 0.406, 0.771, 0.406, 0.771, 0.4372, 0.771, 0.0, 0.0, 0.0, 0.0, 0.0, 0.0, 0.0, 0.0, 0.5, 0.479, 0.5312, 0.479, 0.5312, 0.479, 0.5, 0.479, 0.406, 0.771, 0.375, 0.771, 0.375, 0.771, 0.406, 0.771, 0.0, 0.0, 0.0, 0.0, 0.0, 0.0, 0.0, 0.0, 0.5312, 0.479, 0.5625, 0.479, 0.5625, 0.479, 0.5312, 0.479, 0.4688, 0.479, 0.5, 0.479, 0.5, 0.479, 0.4688, 0.479, 0.5935, 0.771, 0.5622, 0.771, 0.5622, 0.771, 0.5935, 0.771, 0.5625, 0.479, 0.5938, 0.479, 0.5938, 0.479, 0.5625, 0.479, 0.0, 0.0, 0.0, 0.0, 0.0, 0.0, 0.0, 0.0, 0.5, 0.479, 0.5312, 0.479, 0.5312, 0.479, 0.5, 0.479, 0.5622, 0.771, 0.531, 0.771, 0.531, 0.771, 0.5622, 0.771, 0.0, 0.0, 0.0, 0.0, 0.0, 0.0, 0.0, 0.0, 0.5312, 0.479, 0.5625, 0.479, 0.5625, 0.479, 0.5312, 0.479, 0.375, 0.479, 0.4062, 0.479, 0.4062, 0.479, 0.375, 0.479, 0.531, 0.771, 0.4997, 0.771, 0.4997, 0.771, 0.531, 0.771, 0.0, 0.0, 0.0, 0.0, 0.0, 0.0, 0.0, 0.0, 0.4997, 0.771, 0.4685, 0.771, 0.4685, 0.771, 0.4997, 0.771, 0.4062, 0.479, 0.4375, 0.479, 0.4375, 0.479, 0.4062, 0.479, 0.375, 0.0, 0.625, 0.0, 0.625, 0.25, 0.375, 0.25, 0.375, 0.25, 0.625, 0.25, 0.625, 0.5, 0.375, 0.5, 0.375, 0.5, 0.625, 0.5, 0.625, 0.75, 0.375, 0.75, 0.375, 0.75, 0.625, 0.75, 0.625, 1.0, 0.375, 1.0, 0.125, 0.5, 0.375, 0.5, 0.375, 0.75, 0.125, 0.75, 0.625, 0.5, 0.875, 0.5, 0.875, 0.75, 0.625, 0.75])
me_cube_005.materials.append(mat_roof)
me_cube_005.materials.append(mat_base)
me_cube_005.materials.append(mat_door)
me_cube_005.update()
me_cube_006 = bpy.data.meshes.new('Cube.006')
me_cube_006.from_pydata([(-0.7528, -1.0, -1.0), (-1.0, -0.7528, -1.0), (-0.5742, -0.3705, 1.0), (-0.3705, -0.5742, 1.0), (-1.0, 0.7528, -1.0), (-0.7528, 1.0, -1.0), (-0.3705, 0.5742, 1.0), (-0.5742, 0.3705, 1.0), (1.0, -0.7528, -1.0), (0.7528, -1.0, -1.0), (0.3705, -0.5742, 1.0), (0.5742, -0.3705, 1.0), (0.7528, 1.0, -1.0), (1.0, 0.7528, -1.0), (0.5742, 0.3705, 1.0), (0.3705, 0.5742, 1.0), (-0.3705, -0.5742, 1.0), (-0.2846, -0.3666, 1.0), (-0.3666, -0.2846, 1.0), (-0.5742, -0.3705, 1.0), (-0.5742, 0.3705, 1.0), (-0.3666, 0.2846, 1.0), (-0.2846, 0.3666, 1.0), (-0.3705, 0.5742, 1.0), (0.3705, 0.5742, 1.0), (0.2846, 0.3666, 1.0), (0.3666, 0.2846, 1.0), (0.5742, 0.3705, 1.0), (0.5742, -0.3705, 1.0), (0.3666, -0.2846, 1.0), (0.2846, -0.3666, 1.0), (0.3705, -0.5742, 1.0), (-0.2846, -0.2395, 0.6499), (-0.3666, -0.1575, 0.6499), (-0.3666, 0.4116, 0.6499), (-0.2846, 0.4937, 0.6499), (0.2846, 0.4937, 0.6499), (0.3666, 0.4116, 0.6499), (0.3666, -0.1575, 0.6499), (0.2846, -0.2395, 0.6499)], [], [(9, 10, 3, 0), (13, 14, 11, 8), (15, 6, 23, 24), (1, 2, 7, 4), (5, 6, 15, 12), (0, 3, 2, 1), (6, 5, 4, 7), (14, 13, 12, 15), (10, 9, 8, 11), (4, 5, 12, 13, 8, 9, 0, 1), (3, 10, 31, 16), (26, 25, 36, 37), (10, 11, 28, 31), (6, 7, 20, 23), (14, 15, 24, 27), (7, 2, 19, 20), (11, 14, 27, 28), (17, 18, 19, 16), (21, 22, 23, 20), (25, 26, 27, 24), (29, 30, 31, 28), (18, 21, 20, 19), (30, 17, 16, 31), (28, 27, 26, 29), (24, 23, 22, 25), (2, 3, 16, 19), (37, 36, 35, 34, 33, 32, 39, 38), (17, 30, 39, 32), (21, 18, 33, 34), (22, 21, 34, 35), (25, 22, 35, 36), (18, 17, 32, 33), (29, 26, 37, 38), (30, 29, 38, 39)])
_uv = me_cube_006.uv_layers.new(name='UVMap')
_uv.uv.foreach_set('vector', [0.375, 0.7809, 0.625, 0.7943, 0.625, 0.9557, 0.375, 0.9691, 0.375, 0.5309, 0.625, 0.5443, 0.625, 0.7057, 0.375, 0.7191, 0.625, 0.4557, 0.625, 0.2943, 0.625, 0.2943, 0.625, 0.4557, 0.375, 0.0309, 0.625, 0.04434, 0.625, 0.2057, 0.375, 0.2191, 0.375, 0.2809, 0.625, 0.2943, 0.625, 0.4557, 0.375, 0.4691, 0.375, 0.9691, 0.625, 0.9557, 0.625, 1.0, 0.3795, 1.0, 0.625, 0.2943, 0.375, 0.2809, 0.375, 0.2191, 0.625, 0.2057, 0.625, 0.5443, 0.375, 0.5309, 0.375, 0.4691, 0.625, 0.4557, 0.625, 0.7943, 0.375, 0.7809, 0.375, 0.7191, 0.625, 0.7057, 0.125, 0.5309, 0.1559, 0.5, 0.3441, 0.5, 0.375, 0.5309, 0.375, 0.7191, 0.3441, 0.75, 0.1559, 0.75, 0.125, 0.7191, 0.625, 0.9557, 0.625, 0.7943, 0.625, 0.7943, 0.625, 0.9557, 0.6702, 0.5631, 0.6881, 0.5452, 0.6881, 0.5452, 0.6702, 0.5631, 0.625, 0.7943, 0.625, 0.7057, 0.625, 0.7057, 0.625, 0.7943, 0.625, 0.2943, 0.625, 0.2057, 0.625, 0.2057, 0.625, 0.2943, 0.625, 0.5443, 0.625, 0.4557, 0.625, 0.4557, 0.625, 0.5443, 0.625, 0.2057, 0.625, 0.04434, 0.625, 0.04434, 0.625, 0.2057, 0.625, 0.7057, 0.625, 0.5443, 0.625, 0.5443, 0.625, 0.7057, 0.8119, 0.7048, 0.8298, 0.6869, 0.875, 0.7057, 0.8307, 0.75, 0.8298, 0.5631, 0.8119, 0.5452, 0.8307, 0.5, 0.875, 0.5443, 0.6881, 0.5452, 0.6702, 0.5631, 0.625, 0.5443, 0.6693, 0.5, 0.6702, 0.6869, 0.6881, 0.7048, 0.6693, 0.75, 0.625, 0.7057, 0.8298, 0.6869, 0.8298, 0.5631, 0.875, 0.5443, 0.875, 0.7057, 0.6881, 0.7048, 0.8119, 0.7048, 0.8307, 0.75, 0.6693, 0.75, 0.625, 0.7057, 0.625, 0.5443, 0.6702, 0.5631, 0.6702, 0.6869, 0.6693, 0.5, 0.8307, 0.5, 0.8119, 0.5452, 0.6881, 0.5452, 0.625, 1.0, 0.625, 0.9557, 0.625, 0.9557, 0.625, 1.0, 0.6702, 0.5631, 0.6881, 0.5452, 0.8119, 0.5452, 0.8298, 0.5631, 0.8298, 0.6869, 0.8119, 0.7048, 0.6881, 0.7048, 0.6702, 0.6869, 0.8119, 0.7048, 0.6881, 0.7048, 0.6881, 0.7048, 0.8119, 0.7048, 0.8298, 0.5631, 0.8298, 0.6869, 0.8298, 0.6869, 0.8298, 0.5631, 0.8119, 0.5452, 0.8298, 0.5631, 0.8298, 0.5631, 0.8119, 0.5452, 0.6881, 0.5452, 0.8119, 0.5452, 0.8119, 0.5452, 0.6881, 0.5452, 0.8298, 0.6869, 0.8119, 0.7048, 0.8119, 0.7048, 0.8298, 0.6869, 0.6702, 0.6869, 0.6702, 0.5631, 0.6702, 0.5631, 0.6702, 0.6869, 0.6881, 0.7048, 0.6702, 0.6869, 0.6702, 0.6869, 0.6881, 0.7048])
me_cube_006.materials.append(mat_chimney)
me_cube_006.update()
lat_lattice_001 = bpy.data.lattices.new('Lattice.001')
lat_lattice_001.points_u = 3
lat_lattice_001.points_v = 3
lat_lattice_001.points_w = 3
lat_lattice_001.points.foreach_set('co_deform', [-0.5, -0.3886, -0.5, 0.0, -0.5, -0.5, 0.5, -0.3883, -0.5, -0.5, 0.0, -0.5, 0.0, 0.0, -0.5, 0.5, 0.0, -0.5, -0.5, 0.4285, -0.5, 0.0, 0.5, -0.5, 0.5, 0.3992, -0.5, -0.5034, -0.5706, -0.05175, 0.0, -0.5, 0.0, 0.5, -0.5, 0.0, -0.5, 0.0, 0.0, 0.0, 0.0, 0.0, 0.5, 0.0, 0.0, -0.5, 0.6076, 0.0, 0.0, 0.5, 0.0, 0.5, 0.5, 0.0, -0.5024, -0.9271, 0.4472, 0.0, -0.5, 0.5, 0.5, -0.9242, 0.5, -0.5, 0.0, 0.6557, 0.0, 0.0, 0.5, 0.5, 0.0, 0.7394, -0.5, 1.008, 0.5, 0.0, 0.5, 0.5, 0.5, 0.9401, 0.5])

# ---- objects
ob_cube = bpy.data.objects.new('Cube', me_cube_005)
ob_lattice = bpy.data.objects.new('Lattice', lat_lattice_001)
ob_chimney = bpy.data.objects.new('Chimney', me_cube_006)

# ---- transforms, parenting, visibility, modifiers, constraints
ob_cube.location = (0.0, 0.0, 0.0)
ob_cube.scale = (1.257, 1.0, 1.0)
_m = ob_cube.modifiers.new('Lattice', 'LATTICE')
_m.object = ob_lattice
ob_lattice.location = (0.0, 0.0, 0.09648)
ob_lattice.scale = (3.111, 2.582, 2.389)
ob_chimney.location = (0.02203, -0.3539, 0.8108)
ob_chimney.rotation_euler = (0.1512, -0.0, 0.0)
ob_chimney.scale = (0.3406, 0.3419, 0.7487)

# ---- collection membership
col_collection.objects.link(ob_cube)
col_collection.objects.link(ob_lattice)
col_collection.objects.link(ob_chimney)

# ---- scene / render settings (as saved in the file)
scene.frame_start = 1; scene.frame_end = 250; scene.frame_set(143)
scene.render.engine = 'BLENDER_EEVEE_NEXT'
scene.cycles.sampling_pattern = 'TABULATED_SOBOL'
scene.cycles.use_light_tree = False
scene.view_settings.view_transform = 'Filmic'
bpy.context.view_layer.update()

# ---- added for rendering (the .blend has no active camera and no usable light): camera, sun
cam_auto = bpy.data.cameras.new('AutoCamera')
cam_auto.lens = 50.0
cam_auto.sensor_width = 36.0
cam_auto.clip_end = 1000.0
ob_auto_camera = bpy.data.objects.new('AutoCamera', cam_auto)
scene.collection.objects.link(ob_auto_camera)
ob_auto_camera.location = (4.57884, -5.45947, 3.9614)
ob_auto_camera.rotation_euler = (1.09748, -7.21219e-08, 0.694738)
scene.camera = ob_auto_camera
light_auto_sun = bpy.data.lights.new('AutoSun', 'SUN')
light_auto_sun.energy = 3.0
light_auto_sun.angle = 0.0523599
ob_auto_sun = bpy.data.objects.new('AutoSun', light_auto_sun)
scene.collection.objects.link(ob_auto_sun)
ob_auto_sun.rotation_euler = (0.872665, 0.174533, 0.523599)
bpy.context.view_layer.update()
